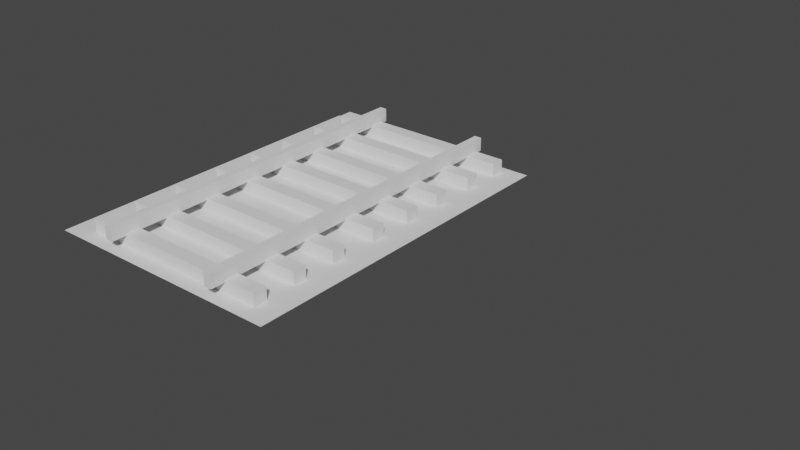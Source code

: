 # Source: tracks.blend  (saved by Blender 2.80.47; exported with 4.5.12 LTS)
import bpy
from mathutils import Matrix  # noqa: F401  (used for matrix-valued properties, if any)

bpy.ops.wm.read_factory_settings(use_empty=True)
scene = bpy.context.scene
scene.name = 'Scene'

# ---- collections
col_collection = bpy.data.collections.new('Collection'); scene.collection.children.link(col_collection)

# ---- world
world_world = bpy.data.worlds.new('World'); scene.world = world_world
world_world.use_nodes = True; world_world.node_tree.nodes.clear()
_N = world_world.node_tree.nodes; _L = world_world.node_tree.links
n0 = _N.new('ShaderNodeOutputWorld'); n0.name = 'World Output'; n0.location = (300, 300)
n1 = _N.new('ShaderNodeBackground'); n1.name = 'Background'; n1.location = (10, 300)
n1.inputs[0].default_value = (0.05088, 0.05088, 0.05088, 1.0)
_L.new(n1.outputs[0], n0.inputs[0])
n0.is_active_output = True
world_world.color = (0.05088, 0.05088, 0.05088)
world_world.use_sun_shadow = False
world_world.sun_shadow_jitter_overblur = 0.0

# ---- meshes
me_cube_003 = bpy.data.meshes.new('Cube.003')
me_cube_003.from_pydata([(-7.29, 11.37, 0.1226), (-7.29, 12.4, 0.1226), (7.29, 11.37, 0.1226), (7.29, 12.4, 0.1226), (-7.29, 11.37, -0.8774), (-7.29, 12.4, -0.8774), (7.29, 12.4, -0.8774), (7.29, 11.37, -0.8774), (-4.611, -12.99, 1.0), (-4.611, 12.99, 1.0), (-4.058, -12.99, 1.0), (-4.058, 12.99, 1.0), (-4.611, -12.99, 5.96e-08), (-4.611, 12.99, 5.96e-08), (-4.058, 12.99, 5.96e-08), (-4.058, -12.99, 5.96e-08), (4.431, -12.99, 1.0), (4.431, 12.99, 1.0), (4.983, -12.99, 1.0), (4.983, 12.99, 1.0), (4.431, -12.99, 5.96e-08), (4.431, 12.99, 5.96e-08), (4.983, 12.99, 5.96e-08), (4.983, -12.99, 5.96e-08), (-7.29, -1.588, 0.1226), (-7.29, -0.5584, 0.1226), (7.29, -1.588, 0.1226), (7.29, -0.5584, 0.1226), (-7.29, -1.588, -0.8774), (-7.29, -0.5584, -0.8774), (7.29, -0.5584, -0.8774), (7.29, -1.588, -0.8774), (-7.29, -5.286, 0.1226), (-7.29, -4.256, 0.1226), (7.29, -5.286, 0.1226), (7.29, -4.256, 0.1226), (-7.29, -5.286, -0.8774), (-7.29, -4.256, -0.8774), (7.29, -4.256, -0.8774), (7.29, -5.286, -0.8774), (-7.29, -8.659, 0.1226), (-7.29, -7.629, 0.1226), (7.29, -8.659, 0.1226), (7.29, -7.629, 0.1226), (-7.29, -8.659, -0.8774), (-7.29, -7.629, -0.8774), (7.29, -7.629, -0.8774), (7.29, -8.659, -0.8774), (-7.29, -11.87, 0.1226), (-7.29, -10.84, 0.1226), (7.29, -11.87, 0.1226), (7.29, -10.84, 0.1226), (-7.29, -11.87, -0.8774), (-7.29, -10.84, -0.8774), (7.29, -10.84, -0.8774), (7.29, -11.87, -0.8774), (-7.29, 1.744, 0.1226), (-7.29, 2.774, 0.1226), (7.29, 1.744, 0.1226), (7.29, 2.774, 0.1226), (-7.29, 1.744, -0.8774), (-7.29, 2.774, -0.8774), (7.29, 2.774, -0.8774), (7.29, 1.744, -0.8774), (-7.29, 4.873, 0.1226), (-7.29, 5.903, 0.1226), (7.29, 4.873, 0.1226), (7.29, 5.903, 0.1226), (-7.29, 4.873, -0.8774), (-7.29, 5.903, -0.8774), (7.29, 5.903, -0.8774), (7.29, 4.873, -0.8774), (-7.29, 8.327, 0.1226), (-7.29, 9.357, 0.1226), (7.29, 8.327, 0.1226), (7.29, 9.357, 0.1226), (-7.29, 8.327, -0.8774), (-7.29, 9.357, -0.8774), (7.29, 9.357, -0.8774), (7.29, 8.327, -0.8774), (-9.049, -13.05, -0.8228), (9.049, -13.05, -0.8228), (-9.049, 13.05, -0.8228), (9.049, 13.05, -0.8228), (25.38, -1.588, 0.1226), (25.38, -0.5584, 0.1226), (25.38, -5.286, 0.1226), (25.38, -4.256, 0.1226), (25.38, -8.659, 0.1226), (25.38, -7.629, 0.1226), (25.38, -11.87, 0.1226), (25.38, -10.84, 0.1226), (25.38, 1.744, 0.1226), (25.38, 2.774, 0.1226), (25.38, 4.873, 0.1226), (25.38, 5.903, 0.1226), (25.38, 8.327, 0.1226), (25.38, 9.357, 0.1226), (10.8, 11.37, 0.1226), (10.8, 12.4, 0.1226), (25.38, 11.37, 0.1226), (25.38, 12.4, 0.1226), (10.8, 11.37, -0.8774), (10.8, 12.4, -0.8774)], [], [(4, 0, 1, 5), (5, 1, 3, 6), (6, 3, 2, 7), (7, 2, 0, 4), (3, 1, 0, 2), (7, 4, 5, 6), (12, 8, 9, 13), (13, 9, 11, 14), (14, 11, 10, 15), (15, 10, 8, 12), (11, 9, 8, 10), (15, 12, 13, 14), (20, 16, 17, 21), (21, 17, 19, 22), (22, 19, 18, 23), (23, 18, 16, 20), (19, 17, 16, 18), (23, 20, 21, 22), (28, 24, 25, 29), (29, 25, 27, 30), (30, 27, 26, 31), (31, 26, 24, 28), (27, 25, 24, 26), (31, 28, 29, 30), (36, 32, 33, 37), (37, 33, 35, 38), (38, 35, 34, 39), (39, 34, 32, 36), (35, 33, 32, 34), (39, 36, 37, 38), (44, 40, 41, 45), (45, 41, 43, 46), (46, 43, 42, 47), (47, 42, 40, 44), (43, 41, 40, 42), (47, 44, 45, 46), (52, 48, 49, 53), (53, 49, 51, 54), (54, 51, 50, 55), (55, 50, 48, 52), (51, 49, 48, 50), (55, 52, 53, 54), (60, 56, 57, 61), (61, 57, 59, 62), (62, 59, 58, 63), (63, 58, 56, 60), (59, 57, 56, 58), (63, 60, 61, 62), (68, 64, 65, 69), (69, 65, 67, 70), (70, 67, 66, 71), (71, 66, 64, 68), (67, 65, 64, 66), (71, 68, 69, 70), (76, 72, 73, 77), (77, 73, 75, 78), (78, 75, 74, 79), (79, 74, 72, 76), (75, 73, 72, 74), (79, 76, 77, 78), (80, 81, 83, 82)])
_uv = me_cube_003.uv_layers.new(name='UVMap')
_uv.uv.foreach_set('vector', [0.9617, 0.4713, 0.9246, 0.4713, 0.9246, 0.3949, 0.9617, 0.3949, 0.9617, 0.3138, 0.9246, 0.3138, 0.9246, 0.2374, 0.9617, 0.2374, 0.9617, 0.2351, 0.9246, 0.2351, 0.9246, 0.1586, 0.9617, 0.1586, 0.9246, 0.3161, 0.9617, 0.3161, 0.9617, 0.3926, 0.9246, 0.3926, 0.9989, 0.07989, 0.9989, 0.1563, 0.9246, 0.1563, 0.9246, 0.07989, 0.9989, 0.001147, 0.9989, 0.0776, 0.9246, 0.0776, 0.9246, 0.001147, 0.7525, 0.9941, 0.7153, 0.9941, 0.7153, 0.001147, 0.7525, 0.001147, 0.9246, 0.5929, 0.9246, 0.5546, 0.9451, 0.5546, 0.9451, 0.5929, 0.7547, 0.001147, 0.7918, 0.001147, 0.7918, 0.9941, 0.7547, 0.9941, 0.9246, 0.5118, 0.9246, 0.4736, 0.9451, 0.4736, 0.9451, 0.5118, 0.9223, 0.9941, 0.9018, 0.9941, 0.9018, 0.001147, 0.9223, 0.001147, 0.854, 0.9941, 0.8335, 0.9941, 0.8335, 0.001147, 0.854, 0.001147, 0.7131, 0.9941, 0.6759, 0.9941, 0.6759, 0.001147, 0.7131, 0.001147, 0.9246, 0.5524, 0.9246, 0.5141, 0.9451, 0.5141, 0.9451, 0.5524, 0.7941, 0.001147, 0.8312, 0.001147, 0.8312, 0.9941, 0.7941, 0.9941, 0.9246, 0.6334, 0.9246, 0.5952, 0.9451, 0.5952, 0.9451, 0.6334, 0.8768, 0.9941, 0.8562, 0.9941, 0.8562, 0.001147, 0.8768, 0.001147, 0.8996, 0.9941, 0.879, 0.9941, 0.879, 0.001147, 0.8996, 0.001147, 0.9617, 0.4713, 0.9246, 0.4713, 0.9246, 0.3949, 0.9617, 0.3949, 0.9617, 0.3138, 0.9246, 0.3138, 0.9246, 0.2374, 0.9617, 0.2374, 0.9617, 0.2351, 0.9246, 0.2351, 0.9246, 0.1586, 0.9617, 0.1586, 0.9246, 0.3161, 0.9617, 0.3161, 0.9617, 0.3926, 0.9246, 0.3926, 0.9989, 0.07989, 0.9989, 0.1563, 0.9246, 0.1563, 0.9246, 0.07989, 0.9989, 0.001147, 0.9989, 0.0776, 0.9246, 0.0776, 0.9246, 0.001147, 0.9617, 0.4713, 0.9246, 0.4713, 0.9246, 0.3949, 0.9617, 0.3949, 0.9617, 0.3138, 0.9246, 0.3138, 0.9246, 0.2374, 0.9617, 0.2374, 0.9617, 0.2351, 0.9246, 0.2351, 0.9246, 0.1586, 0.9617, 0.1586, 0.9246, 0.3161, 0.9617, 0.3161, 0.9617, 0.3926, 0.9246, 0.3926, 0.9989, 0.07989, 0.9989, 0.1563, 0.9246, 0.1563, 0.9246, 0.07989, 0.9989, 0.001147, 0.9989, 0.0776, 0.9246, 0.0776, 0.9246, 0.001147, 0.9617, 0.4713, 0.9246, 0.4713, 0.9246, 0.3949, 0.9617, 0.3949, 0.9617, 0.3138, 0.9246, 0.3138, 0.9246, 0.2374, 0.9617, 0.2374, 0.9617, 0.2351, 0.9246, 0.2351, 0.9246, 0.1586, 0.9617, 0.1586, 0.9246, 0.3161, 0.9617, 0.3161, 0.9617, 0.3926, 0.9246, 0.3926, 0.9989, 0.07989, 0.9989, 0.1563, 0.9246, 0.1563, 0.9246, 0.07989, 0.9989, 0.001147, 0.9989, 0.0776, 0.9246, 0.0776, 0.9246, 0.001147, 0.9617, 0.4713, 0.9246, 0.4713, 0.9246, 0.3949, 0.9617, 0.3949, 0.9617, 0.3138, 0.9246, 0.3138, 0.9246, 0.2374, 0.9617, 0.2374, 0.9617, 0.2351, 0.9246, 0.2351, 0.9246, 0.1586, 0.9617, 0.1586, 0.9246, 0.3161, 0.9617, 0.3161, 0.9617, 0.3926, 0.9246, 0.3926, 0.9989, 0.07989, 0.9989, 0.1563, 0.9246, 0.1563, 0.9246, 0.07989, 0.9989, 0.001147, 0.9989, 0.0776, 0.9246, 0.0776, 0.9246, 0.001147, 0.9617, 0.4713, 0.9246, 0.4713, 0.9246, 0.3949, 0.9617, 0.3949, 0.9617, 0.3138, 0.9246, 0.3138, 0.9246, 0.2374, 0.9617, 0.2374, 0.9617, 0.2351, 0.9246, 0.2351, 0.9246, 0.1586, 0.9617, 0.1586, 0.9246, 0.3161, 0.9617, 0.3161, 0.9617, 0.3926, 0.9246, 0.3926, 0.9989, 0.07989, 0.9989, 0.1563, 0.9246, 0.1563, 0.9246, 0.07989, 0.9989, 0.001147, 0.9989, 0.0776, 0.9246, 0.0776, 0.9246, 0.001147, 0.9617, 0.4713, 0.9246, 0.4713, 0.9246, 0.3949, 0.9617, 0.3949, 0.9617, 0.3138, 0.9246, 0.3138, 0.9246, 0.2374, 0.9617, 0.2374, 0.9617, 0.2351, 0.9246, 0.2351, 0.9246, 0.1586, 0.9617, 0.1586, 0.9246, 0.3161, 0.9617, 0.3161, 0.9617, 0.3926, 0.9246, 0.3926, 0.9989, 0.07989, 0.9989, 0.1563, 0.9246, 0.1563, 0.9246, 0.07989, 0.9989, 0.001147, 0.9989, 0.0776, 0.9246, 0.0776, 0.9246, 0.001147, 0.9617, 0.4713, 0.9246, 0.4713, 0.9246, 0.3949, 0.9617, 0.3949, 0.9617, 0.3138, 0.9246, 0.3138, 0.9246, 0.2374, 0.9617, 0.2374, 0.9617, 0.2351, 0.9246, 0.2351, 0.9246, 0.1586, 0.9617, 0.1586, 0.9246, 0.3161, 0.9617, 0.3161, 0.9617, 0.3926, 0.9246, 0.3926, 0.9989, 0.07989, 0.9989, 0.1563, 0.9246, 0.1563, 0.9246, 0.07989, 0.9989, 0.001147, 0.9989, 0.0776, 0.9246, 0.0776, 0.9246, 0.001147, 0.001115, 0.001147, 0.6737, 0.001147, 0.6737, 0.9989, 0.001115, 0.9989])
_ca = me_cube_003.color_attributes.new('Col', 'BYTE_COLOR', 'CORNER')
_ca.data.foreach_set('color', [1.0, 1.0, 1.0, 1.0, 1.0, 1.0, 1.0, 1.0, 1.0, 1.0, 1.0, 1.0, 1.0, 1.0, 1.0, 1.0, 1.0, 1.0, 1.0, 1.0, 1.0, 1.0, 1.0, 1.0, 1.0, 1.0, 1.0, 1.0, 1.0, 1.0, 1.0, 1.0, 1.0, 1.0, 1.0, 1.0, 1.0, 1.0, 1.0, 1.0, 1.0, 1.0, 1.0, 1.0, 1.0, 1.0, 1.0, 1.0, 1.0, 1.0, 1.0, 1.0, 1.0, 1.0, 1.0, 1.0, 1.0, 1.0, 1.0, 1.0, 1.0, 1.0, 1.0, 1.0, 1.0, 1.0, 1.0, 1.0, 1.0, 1.0, 1.0, 1.0, 1.0, 1.0, 1.0, 1.0, 1.0, 1.0, 1.0, 1.0, 1.0, 1.0, 1.0, 1.0, 1.0, 1.0, 1.0, 1.0, 1.0, 1.0, 1.0, 1.0, 1.0, 1.0, 1.0, 1.0, 1.0, 1.0, 1.0, 1.0, 1.0, 1.0, 1.0, 1.0, 1.0, 1.0, 1.0, 1.0, 1.0, 1.0, 1.0, 1.0, 1.0, 1.0, 1.0, 1.0, 1.0, 1.0, 1.0, 1.0, 1.0, 1.0, 1.0, 1.0, 1.0, 1.0, 1.0, 1.0, 1.0, 1.0, 1.0, 1.0, 1.0, 1.0, 1.0, 1.0, 1.0, 1.0, 1.0, 1.0, 1.0, 1.0, 1.0, 1.0, 1.0, 1.0, 1.0, 1.0, 1.0, 1.0, 1.0, 1.0, 1.0, 1.0, 1.0, 1.0, 1.0, 1.0, 1.0, 1.0, 1.0, 1.0, 1.0, 1.0, 1.0, 1.0, 1.0, 1.0, 1.0, 1.0, 1.0, 1.0, 1.0, 1.0, 1.0, 1.0, 1.0, 1.0, 1.0, 1.0, 1.0, 1.0, 1.0, 1.0, 1.0, 1.0, 1.0, 1.0, 1.0, 1.0, 1.0, 1.0, 1.0, 1.0, 1.0, 1.0, 1.0, 1.0, 1.0, 1.0, 1.0, 1.0, 1.0, 1.0, 1.0, 1.0, 1.0, 1.0, 1.0, 1.0, 1.0, 1.0, 1.0, 1.0, 1.0, 1.0, 1.0, 1.0, 1.0, 1.0, 1.0, 1.0, 1.0, 1.0, 1.0, 1.0, 1.0, 1.0, 1.0, 1.0, 1.0, 1.0, 1.0, 1.0, 1.0, 1.0, 1.0, 1.0, 1.0, 1.0, 1.0, 1.0, 1.0, 1.0, 1.0, 1.0, 1.0, 1.0, 1.0, 1.0, 1.0, 1.0, 1.0, 1.0, 1.0, 1.0, 1.0, 1.0, 1.0, 1.0, 1.0, 1.0, 1.0, 1.0, 1.0, 1.0, 1.0, 1.0, 1.0, 1.0, 1.0, 1.0, 1.0, 1.0, 1.0, 1.0, 1.0, 1.0, 1.0, 1.0, 1.0, 1.0, 1.0, 1.0, 1.0, 1.0, 1.0, 1.0, 1.0, 1.0, 1.0, 1.0, 1.0, 1.0, 1.0, 1.0, 1.0, 1.0, 1.0, 1.0, 1.0, 1.0, 1.0, 1.0, 1.0, 1.0, 1.0, 1.0, 1.0, 1.0, 1.0, 1.0, 1.0, 1.0, 1.0, 1.0, 1.0, 1.0, 1.0, 1.0, 1.0, 1.0, 1.0, 1.0, 1.0, 1.0, 1.0, 1.0, 1.0, 1.0, 1.0, 1.0, 1.0, 1.0, 1.0, 1.0, 1.0, 1.0, 1.0, 1.0, 1.0, 1.0, 1.0, 1.0, 1.0, 1.0, 1.0, 1.0, 1.0, 1.0, 1.0, 1.0, 1.0, 1.0, 1.0, 1.0, 1.0, 1.0, 1.0, 1.0, 1.0, 1.0, 1.0, 1.0, 1.0, 1.0, 1.0, 1.0, 1.0, 1.0, 1.0, 1.0, 1.0, 1.0, 1.0, 1.0, 1.0, 1.0, 1.0, 1.0, 1.0, 1.0, 1.0, 1.0, 1.0, 1.0, 1.0, 1.0, 1.0, 1.0, 1.0, 1.0, 1.0, 1.0, 1.0, 1.0, 1.0, 1.0, 1.0, 1.0, 1.0, 1.0, 1.0, 1.0, 1.0, 1.0, 1.0, 1.0, 1.0, 1.0, 1.0, 1.0, 1.0, 1.0, 1.0, 1.0, 1.0, 1.0, 1.0, 1.0, 1.0, 1.0, 1.0, 1.0, 1.0, 1.0, 1.0, 1.0, 1.0, 1.0, 1.0, 1.0, 1.0, 1.0, 1.0, 1.0, 1.0, 1.0, 1.0, 1.0, 1.0, 1.0, 1.0, 1.0, 1.0, 1.0, 1.0, 1.0, 1.0, 1.0, 1.0, 1.0, 1.0, 1.0, 1.0, 1.0, 1.0, 1.0, 1.0, 1.0, 1.0, 1.0, 1.0, 1.0, 1.0, 1.0, 1.0, 1.0, 1.0, 1.0, 1.0, 1.0, 1.0, 1.0, 1.0, 1.0, 1.0, 1.0, 1.0, 1.0, 1.0, 1.0, 1.0, 1.0, 1.0, 1.0, 1.0, 1.0, 1.0, 1.0, 1.0, 1.0, 1.0, 1.0, 1.0, 1.0, 1.0, 1.0, 1.0, 1.0, 1.0, 1.0, 1.0, 1.0, 1.0, 1.0, 1.0, 1.0, 1.0, 1.0, 1.0, 1.0, 1.0, 1.0, 1.0, 1.0, 1.0, 1.0, 1.0, 1.0, 1.0, 1.0, 1.0, 1.0, 1.0, 1.0, 1.0, 1.0, 1.0, 1.0, 1.0, 1.0, 1.0, 1.0, 1.0, 1.0, 1.0, 1.0, 1.0, 1.0, 1.0, 1.0, 1.0, 1.0, 1.0, 1.0, 1.0, 1.0, 1.0, 1.0, 1.0, 1.0, 1.0, 1.0, 1.0, 1.0, 1.0, 1.0, 1.0, 1.0, 1.0, 1.0, 1.0, 1.0, 1.0, 1.0, 1.0, 1.0, 1.0, 1.0, 1.0, 1.0, 1.0, 1.0, 1.0, 1.0, 1.0, 1.0, 1.0, 1.0, 1.0, 1.0, 1.0, 1.0, 1.0, 1.0, 1.0, 1.0, 1.0, 1.0, 1.0, 1.0, 1.0, 1.0, 1.0, 1.0, 1.0, 1.0, 1.0, 1.0, 1.0, 1.0, 1.0, 1.0, 1.0, 1.0, 1.0, 1.0, 1.0, 1.0, 1.0, 1.0, 1.0, 1.0, 1.0, 1.0, 1.0, 1.0, 1.0, 1.0, 1.0, 1.0, 1.0, 1.0, 1.0, 1.0, 1.0, 1.0, 1.0, 1.0, 1.0, 1.0, 1.0, 1.0, 1.0, 1.0, 1.0, 1.0, 1.0, 1.0, 1.0, 1.0, 1.0, 1.0, 1.0, 1.0, 1.0, 1.0, 1.0, 1.0, 1.0, 1.0, 1.0, 1.0, 1.0, 1.0, 1.0, 1.0, 1.0, 1.0, 1.0, 1.0, 1.0, 1.0, 1.0, 1.0, 1.0, 1.0, 1.0, 1.0, 1.0, 1.0, 1.0, 1.0, 1.0, 1.0, 1.0, 1.0, 1.0, 1.0, 1.0, 1.0, 1.0, 1.0, 1.0, 1.0, 1.0, 1.0, 1.0, 1.0, 1.0, 1.0, 1.0, 1.0, 1.0, 1.0, 1.0, 1.0, 1.0, 1.0, 1.0, 1.0, 1.0, 1.0, 1.0, 1.0, 1.0, 1.0, 1.0, 1.0, 1.0, 1.0, 1.0, 1.0, 1.0, 1.0, 1.0, 1.0, 1.0, 1.0, 1.0, 1.0, 1.0, 1.0, 1.0, 1.0, 1.0, 1.0, 1.0, 1.0, 1.0, 1.0, 1.0, 1.0, 1.0, 1.0, 1.0, 1.0, 1.0, 1.0, 1.0, 1.0, 1.0, 1.0, 1.0, 1.0, 1.0, 1.0, 1.0, 1.0, 1.0, 1.0, 1.0, 1.0, 1.0, 1.0, 1.0, 1.0, 1.0, 1.0, 1.0, 1.0, 1.0, 1.0, 1.0, 1.0, 1.0, 1.0, 1.0, 1.0, 1.0, 1.0, 1.0, 1.0, 1.0, 1.0, 1.0, 1.0, 1.0, 1.0, 1.0, 1.0, 1.0, 1.0, 1.0, 1.0, 1.0, 1.0, 1.0, 1.0, 1.0, 1.0, 1.0, 1.0, 1.0, 1.0, 1.0, 1.0, 1.0, 1.0, 1.0, 1.0, 1.0, 1.0, 1.0, 1.0, 1.0, 1.0, 1.0, 1.0, 1.0, 1.0, 1.0, 1.0, 1.0, 1.0, 1.0, 1.0, 1.0, 1.0, 1.0, 1.0, 1.0, 1.0, 1.0, 1.0, 1.0, 1.0, 1.0, 1.0, 1.0, 1.0, 1.0, 1.0, 1.0, 1.0, 1.0, 1.0, 1.0, 1.0, 1.0, 1.0, 1.0, 1.0, 1.0, 1.0, 1.0, 1.0, 1.0, 1.0, 1.0, 1.0, 1.0, 1.0, 1.0, 1.0, 1.0, 1.0, 1.0, 1.0, 1.0, 1.0, 1.0, 1.0, 1.0, 1.0, 1.0, 1.0, 1.0, 1.0, 1.0, 1.0, 1.0, 1.0, 1.0, 1.0, 1.0, 1.0, 1.0, 1.0, 1.0, 1.0, 1.0, 1.0, 1.0, 1.0, 1.0, 1.0, 1.0, 1.0, 1.0, 1.0, 1.0, 1.0, 1.0, 1.0, 1.0, 1.0, 1.0, 1.0, 1.0, 1.0, 1.0, 1.0, 1.0, 1.0, 1.0, 1.0, 1.0, 1.0, 1.0, 1.0, 1.0, 1.0, 1.0, 1.0, 1.0, 1.0, 1.0, 1.0, 1.0, 1.0, 1.0, 1.0, 1.0, 1.0, 1.0, 1.0, 1.0, 1.0, 1.0, 1.0, 1.0, 1.0, 1.0, 1.0, 1.0, 1.0, 1.0, 1.0, 1.0, 1.0, 1.0, 1.0, 1.0, 1.0, 1.0, 1.0, 1.0, 1.0, 1.0, 1.0, 1.0, 1.0, 1.0, 1.0, 1.0, 1.0, 1.0, 1.0, 1.0, 1.0, 1.0, 1.0, 1.0, 1.0, 1.0, 1.0, 1.0, 1.0, 1.0, 1.0, 1.0, 1.0, 1.0, 1.0])
me_cube_003.use_remesh_preserve_volume = False
me_cube_003.use_remesh_preserve_attributes = False
me_cube_003.use_mirror_vertex_groups = False
me_cube_003.update()

# ---- objects
ob_cube_009 = bpy.data.objects.new('Cube.009', me_cube_003)

# ---- transforms, parenting, visibility, modifiers, constraints
ob_cube_009.location = (0.0, 0.0, 0.0)
ob_cube_009.lineart.crease_threshold = 0.0

# ---- collection membership
col_collection.objects.link(ob_cube_009)

# ---- scene / render settings (as saved in the file)
scene.frame_start = 1; scene.frame_end = 250; scene.frame_set(1)
scene.render.engine = 'BLENDER_EEVEE_NEXT'
scene.cycles.use_denoising = False
scene.cycles.samples = 128
scene.cycles.sampling_pattern = 'TABULATED_SOBOL'
scene.cycles.use_adaptive_sampling = False
scene.cycles.use_light_tree = False
scene.view_settings.view_transform = 'Filmic'
bpy.context.view_layer.update()

# ---- added for rendering (the .blend has no active camera and no usable light): camera, sun
cam_auto = bpy.data.cameras.new('AutoCamera')
cam_auto.lens = 50.0
cam_auto.sensor_width = 36.0
cam_auto.clip_end = 1000.0
ob_auto_camera = bpy.data.objects.new('AutoCamera', cam_auto)
scene.collection.objects.link(ob_auto_camera)
ob_auto_camera.location = (48.1812, -48.0168, 32.0725)
ob_auto_camera.rotation_euler = (1.09748, -7.21219e-08, 0.694738)
scene.camera = ob_auto_camera
light_auto_sun = bpy.data.lights.new('AutoSun', 'SUN')
light_auto_sun.energy = 3.0
light_auto_sun.angle = 0.0523599
ob_auto_sun = bpy.data.objects.new('AutoSun', light_auto_sun)
scene.collection.objects.link(ob_auto_sun)
ob_auto_sun.rotation_euler = (0.872665, 0.174533, 0.523599)
bpy.context.view_layer.update()
